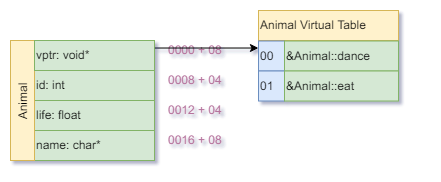

The diagram above was exported from draw.io. Its source (the exported page's mxGraphModel, read from the mxfile embedded in the PNG):
<mxGraphModel dx="4272" dy="986" grid="1" gridSize="10" guides="1" tooltips="1" connect="1" arrows="1" fold="1" page="1" pageScale="1" pageWidth="827" pageHeight="1169" background="#ffffff" math="0" shadow="0">
  <root>
    <mxCell id="0" />
    <mxCell id="1" parent="0" />
    <mxCell id="2" value="" style="group" vertex="1" connectable="0" parent="1">
      <mxGeometry x="-407" y="1080" width="408" height="150" as="geometry" />
    </mxCell>
    <mxCell id="3" value="" style="group" vertex="1" connectable="0" parent="2">
      <mxGeometry width="408" height="150" as="geometry" />
    </mxCell>
    <mxCell id="4" value="" style="group" vertex="1" connectable="0" parent="3">
      <mxGeometry y="30" width="214" height="120" as="geometry" />
    </mxCell>
    <mxCell id="5" value="id: int" style="rounded=0;whiteSpace=wrap;html=1;align=left;fillColor=#d5e8d4;strokeColor=#82b366;" vertex="1" parent="4">
      <mxGeometry x="24" y="30" width="120" height="30" as="geometry" />
    </mxCell>
    <mxCell id="6" value="life: float" style="rounded=0;whiteSpace=wrap;html=1;align=left;fillColor=#d5e8d4;strokeColor=#82b366;" vertex="1" parent="4">
      <mxGeometry x="24" y="60" width="120" height="30" as="geometry" />
    </mxCell>
    <mxCell id="7" value="name: char*" style="rounded=0;whiteSpace=wrap;html=1;align=left;fillColor=#d5e8d4;strokeColor=#82b366;" vertex="1" parent="4">
      <mxGeometry x="24" y="90" width="120" height="30" as="geometry" />
    </mxCell>
    <mxCell id="8" value="Animal" style="rounded=0;whiteSpace=wrap;html=1;align=center;horizontal=0;fillColor=#fff2cc;strokeColor=#d6b656;" vertex="1" parent="4">
      <mxGeometry width="24" height="120" as="geometry" />
    </mxCell>
    <mxCell id="9" value="&lt;div style=&quot;text-align: right&quot;&gt;&lt;span&gt;&lt;font color=&quot;#b5739d&quot;&gt;0008 + 04&lt;/font&gt;&lt;/span&gt;&lt;/div&gt;" style="text;html=1;resizable=0;points=[];autosize=1;align=right;verticalAlign=top;spacingTop=-4;" vertex="1" parent="4">
      <mxGeometry x="144" y="30" width="70" height="20" as="geometry" />
    </mxCell>
    <mxCell id="10" value="&lt;div style=&quot;text-align: right&quot;&gt;&lt;span&gt;0012 + 04&lt;/span&gt;&lt;/div&gt;" style="text;html=1;resizable=0;points=[];autosize=1;align=right;verticalAlign=top;spacingTop=-4;fontColor=#B5739D;" vertex="1" parent="4">
      <mxGeometry x="144" y="60" width="70" height="20" as="geometry" />
    </mxCell>
    <mxCell id="11" value="&lt;div style=&quot;text-align: right&quot;&gt;&lt;span&gt;&lt;font color=&quot;#b5739d&quot;&gt;0016 + 08&lt;/font&gt;&lt;/span&gt;&lt;/div&gt;" style="text;html=1;resizable=0;points=[];autosize=1;align=right;verticalAlign=top;spacingTop=-4;" vertex="1" parent="4">
      <mxGeometry x="144" y="90" width="70" height="20" as="geometry" />
    </mxCell>
    <mxCell id="12" value="vptr: void*" style="rounded=0;whiteSpace=wrap;html=1;align=left;fillColor=#d5e8d4;strokeColor=#82b366;" vertex="1" parent="4">
      <mxGeometry x="24" width="120" height="30" as="geometry" />
    </mxCell>
    <mxCell id="13" value="&lt;div style=&quot;text-align: right&quot;&gt;&lt;span&gt;&lt;font color=&quot;#b5739d&quot;&gt;0000 + 08&lt;/font&gt;&lt;/span&gt;&lt;/div&gt;" style="text;html=1;resizable=0;points=[];autosize=1;align=right;verticalAlign=top;spacingTop=-4;" vertex="1" parent="4">
      <mxGeometry x="144" width="70" height="20" as="geometry" />
    </mxCell>
    <mxCell id="14" value="&lt;span&gt;Animal Virtual Table&lt;/span&gt;" style="rounded=0;whiteSpace=wrap;html=1;align=left;fillColor=#fff2cc;strokeColor=#d6b656;" vertex="1" parent="3">
      <mxGeometry x="248" width="140" height="30" as="geometry" />
    </mxCell>
    <mxCell id="15" value="" style="group" vertex="1" connectable="0" parent="3">
      <mxGeometry x="248" y="30.5" width="160" height="30" as="geometry" />
    </mxCell>
    <mxCell id="16" value="00" style="rounded=0;whiteSpace=wrap;html=1;align=left;horizontal=1;fillColor=#dae8fc;strokeColor=#6c8ebf;" vertex="1" parent="15">
      <mxGeometry width="26" height="30" as="geometry" />
    </mxCell>
    <mxCell id="17" value="&amp;amp;Animal::dance" style="rounded=0;whiteSpace=wrap;html=1;align=left;fillColor=#d5e8d4;strokeColor=#82b366;" vertex="1" parent="15">
      <mxGeometry x="26" width="114" height="30" as="geometry" />
    </mxCell>
    <mxCell id="18" value="" style="endArrow=classic;html=1;fontSize=8;fontColor=#B5739D;exitX=1;exitY=0.25;exitDx=0;exitDy=0;entryX=0;entryY=0.25;entryDx=0;entryDy=0;" edge="1" parent="3" source="12" target="16">
      <mxGeometry width="50" height="50" relative="1" as="geometry">
        <mxPoint x="127" y="80" as="sourcePoint" />
        <mxPoint x="177" y="30" as="targetPoint" />
      </mxGeometry>
    </mxCell>
    <mxCell id="19" value="" style="group" vertex="1" connectable="0" parent="3">
      <mxGeometry x="248" y="60.5" width="140" height="30" as="geometry" />
    </mxCell>
    <mxCell id="20" value="01" style="rounded=0;whiteSpace=wrap;html=1;align=left;horizontal=1;fillColor=#dae8fc;strokeColor=#6c8ebf;" vertex="1" parent="19">
      <mxGeometry width="26" height="30" as="geometry" />
    </mxCell>
    <mxCell id="21" value="&amp;amp;Animal::eat" style="rounded=0;whiteSpace=wrap;html=1;align=left;fillColor=#d5e8d4;strokeColor=#82b366;" vertex="1" parent="19">
      <mxGeometry x="26" width="114" height="30" as="geometry" />
    </mxCell>
  </root>
</mxGraphModel>